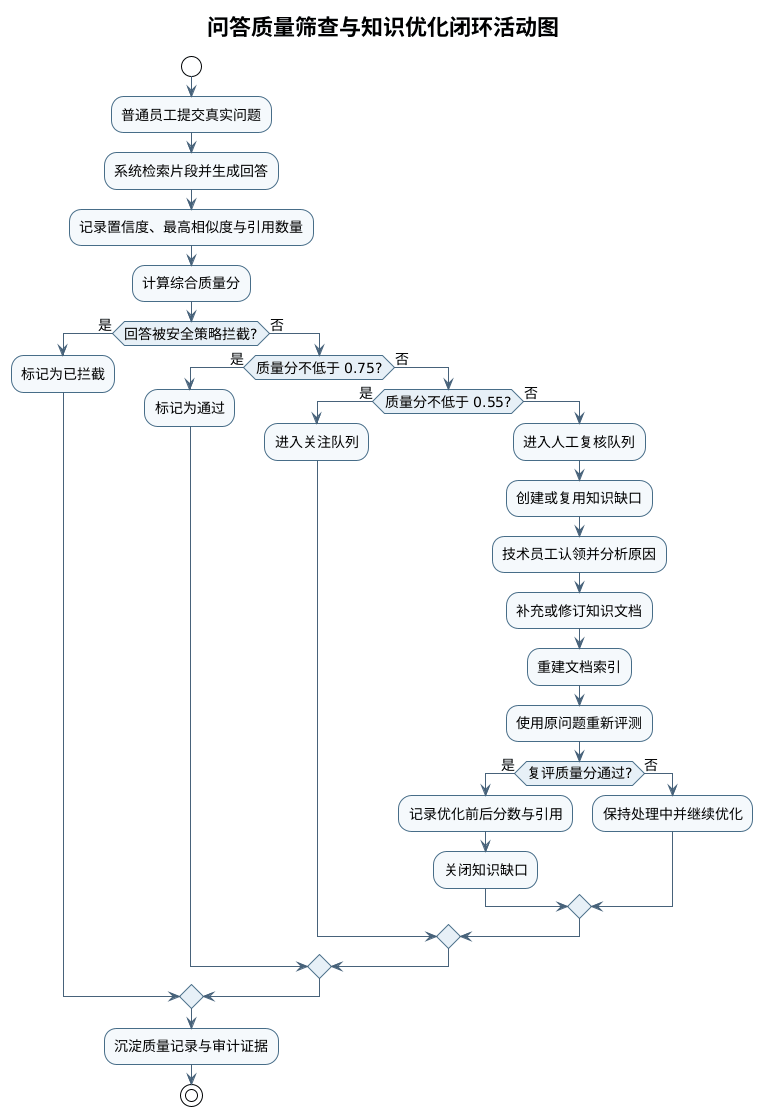

The diagram above was rendered by PlantUML. Its source (embedded in the PNG):
@startuml
!theme plain
title 问答质量筛查与知识优化闭环活动图

skinparam backgroundColor white
skinparam defaultFontName "Microsoft YaHei"
skinparam defaultFontSize 14
skinparam shadowing false
skinparam ArrowColor #47627A
skinparam activityBorderColor #476D88
skinparam activityBackgroundColor #F5F9FC
skinparam activityDiamondBorderColor #476D88
skinparam activityDiamondBackgroundColor #E7F0F7

start
:普通员工提交真实问题;
:系统检索片段并生成回答;
:记录置信度、最高相似度与引用数量;
:计算综合质量分;

if (回答被安全策略拦截?) then (是)
  :标记为已拦截;
else (否)
  if (质量分不低于 0.75?) then (是)
    :标记为通过;
  else (否)
    if (质量分不低于 0.55?) then (是)
      :进入关注队列;
    else (否)
      :进入人工复核队列;
      :创建或复用知识缺口;
      :技术员工认领并分析原因;
      :补充或修订知识文档;
      :重建文档索引;
      :使用原问题重新评测;
      if (复评质量分通过?) then (是)
        :记录优化前后分数与引用;
        :关闭知识缺口;
      else (否)
        :保持处理中并继续优化;
      endif
    endif
  endif
endif

:沉淀质量记录与审计证据;
stop
@enduml